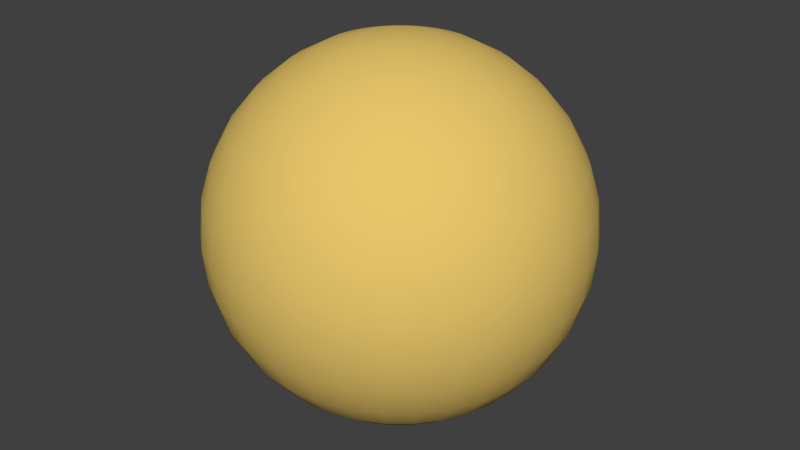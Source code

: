 # Source: PlatformHint.blend  (saved by Blender 2.78.0; exported with 4.5.12 LTS)
import bpy
from mathutils import Matrix  # noqa: F401  (used for matrix-valued properties, if any)

bpy.ops.wm.read_factory_settings(use_empty=True)
scene = bpy.context.scene
scene.name = 'Scene'

# ---- collections
col_collection_1 = bpy.data.collections.new('Collection 1'); scene.collection.children.link(col_collection_1)

# ---- materials (node trees are filled in below, after node groups)
mat_platformhint = bpy.data.materials.new('PlatformHint')
mat_platformhint.alpha_threshold = 0.0
mat_platformhint.use_transparent_shadow = False
mat_platformhint.diffuse_color = (0.8, 0.5646, 0.1467, 1.0)
mat_platformhint.roughness = 0.5

# ---- material node trees

# ---- world
world_world = bpy.data.worlds.new('World'); scene.world = world_world
world_world.color = (0.05088, 0.05088, 0.05088)
world_world.use_sun_shadow = False
world_world.sun_shadow_jitter_overblur = 0.0
world_world.cycles.sampling_method = 'NONE'
world_world.cycles.sample_map_resolution = 256

# ---- meshes
me_sphere = bpy.data.meshes.new('Sphere')
me_sphere.from_pydata([(-0.1366, 0.0, 0.6865), (-0.2679, 0.0, 0.6467), (-0.3889, 0.0, 0.582), (-0.495, 0.0, 0.495), (-0.582, 0.0, 0.3889), (-0.6467, 0.0, 0.2679), (-0.6865, 0.0, 0.1366), (-0.7, 0.0, 5.285e-08), (-0.6865, 0.0, -0.1366), (-0.6467, 0.0, -0.2679), (-0.582, 0.0, -0.3889), (-0.495, 0.0, -0.495), (-0.3889, 0.0, -0.582), (-0.2679, 0.0, -0.6467), (-0.1366, 0.0, -0.6865), (-0.1339, 0.02664, 0.6865), (-0.2627, 0.05226, 0.6467), (-0.3814, 0.07587, 0.582), (-0.4855, 0.09656, 0.495), (-0.5708, 0.1135, 0.3889), (-0.6343, 0.1262, 0.2679), (-0.6734, 0.1339, 0.1366), (-0.6865, 0.1366, 5.285e-08), (-0.6734, 0.1339, -0.1366), (-0.6343, 0.1262, -0.2679), (-0.5708, 0.1135, -0.3889), (-0.4855, 0.09656, -0.495), (-0.3814, 0.07587, -0.582), (-0.2627, 0.05226, -0.6467), (-0.1339, 0.02664, -0.6865), (-0.1262, 0.05226, 0.6865), (-0.2475, 0.1025, 0.6467), (-0.3593, 0.1488, 0.582), (-0.4573, 0.1894, 0.495), (-0.5377, 0.2227, 0.3889), (-0.5975, 0.2475, 0.2679), (-0.6343, 0.2627, 0.1366), (-0.6467, 0.2679, 5.285e-08), (-0.6343, 0.2627, -0.1366), (-0.5975, 0.2475, -0.2679), (-0.5377, 0.2227, -0.3889), (-0.4573, 0.1894, -0.495), (-0.3593, 0.1488, -0.582), (-0.2475, 0.1025, -0.6467), (-0.1262, 0.05226, -0.6865), (-0.1135, 0.07587, 0.6865), (-0.2227, 0.1488, 0.6467), (-0.3234, 0.2161, 0.582), (-0.4116, 0.275, 0.495), (-0.4839, 0.3234, 0.3889), (-0.5377, 0.3593, 0.2679), (-0.5708, 0.3814, 0.1366), (-0.582, 0.3889, 5.285e-08), (-0.5708, 0.3814, -0.1366), (-0.5377, 0.3593, -0.2679), (-0.4839, 0.3234, -0.3889), (-0.4116, 0.275, -0.495), (-0.3234, 0.2161, -0.582), (-0.2227, 0.1488, -0.6467), (-0.1135, 0.07587, -0.6865), (-0.09656, 0.09656, 0.6865), (-0.1894, 0.1894, 0.6467), (-0.275, 0.275, 0.582), (-0.35, 0.35, 0.495), (-0.4116, 0.4116, 0.3889), (-0.4573, 0.4573, 0.2679), (-0.4855, 0.4855, 0.1366), (-0.495, 0.495, 5.285e-08), (-0.4855, 0.4855, -0.1366), (-0.4573, 0.4573, -0.2679), (-0.4116, 0.4116, -0.3889), (-0.35, 0.35, -0.495), (-0.275, 0.275, -0.582), (-0.1894, 0.1894, -0.6467), (-0.09656, 0.09656, -0.6865), (-0.07587, 0.1135, 0.6865), (-0.1488, 0.2227, 0.6467), (-0.2161, 0.3234, 0.582), (-0.275, 0.4116, 0.495), (-0.3234, 0.4839, 0.3889), (-0.3593, 0.5377, 0.2679), (-0.3814, 0.5708, 0.1366), (-0.3889, 0.582, 5.285e-08), (-0.3814, 0.5708, -0.1366), (-0.3593, 0.5377, -0.2679), (-0.3234, 0.4839, -0.3889), (-0.275, 0.4116, -0.495), (-0.2161, 0.3234, -0.582), (-0.1488, 0.2227, -0.6467), (-0.07587, 0.1135, -0.6865), (-0.05226, 0.1262, 0.6865), (-0.1025, 0.2475, 0.6467), (-0.1488, 0.3593, 0.582), (-0.1894, 0.4573, 0.495), (-0.2227, 0.5377, 0.3889), (-0.2475, 0.5975, 0.2679), (-0.2627, 0.6343, 0.1366), (-0.2679, 0.6467, 5.285e-08), (-0.2627, 0.6343, -0.1366), (-0.2475, 0.5975, -0.2679), (-0.2227, 0.5377, -0.3889), (-0.1894, 0.4573, -0.495), (-0.1488, 0.3593, -0.582), (-0.1025, 0.2475, -0.6467), (-0.05226, 0.1262, -0.6865), (-0.02664, 0.1339, 0.6865), (-0.05226, 0.2627, 0.6467), (-0.07587, 0.3814, 0.582), (-0.09656, 0.4855, 0.495), (-0.1135, 0.5708, 0.3889), (-0.1262, 0.6343, 0.2679), (-0.1339, 0.6734, 0.1366), (-0.1366, 0.6865, 5.285e-08), (-0.1339, 0.6734, -0.1366), (-0.1262, 0.6343, -0.2679), (-0.1135, 0.5708, -0.3889), (-0.09656, 0.4855, -0.495), (-0.07587, 0.3814, -0.582), (-0.05226, 0.2627, -0.6467), (-0.02664, 0.1339, -0.6865), (2.286e-07, 0.1366, 0.6865), (2.234e-07, 0.2679, 0.6467), (2.182e-07, 0.3889, 0.582), (2.234e-07, 0.495, 0.495), (2.339e-07, 0.582, 0.3889), (1.921e-07, 0.6467, 0.2679), (2.756e-07, 0.6865, 0.1366), (2.652e-07, 0.7, 5.285e-08), (2.756e-07, 0.6865, -0.1366), (1.608e-07, 0.6467, -0.2679), (2.339e-07, 0.582, -0.3889), (2.234e-07, 0.495, -0.495), (2.391e-07, 0.3889, -0.582), (2.13e-07, 0.2679, -0.6467), (2.156e-07, 0.1366, -0.6865), (0.02664, 0.1339, 0.6865), (0.05226, 0.2627, 0.6467), (0.07587, 0.3814, 0.582), (0.09657, 0.4855, 0.495), (0.1135, 0.5708, 0.3889), (0.1262, 0.6343, 0.2679), (0.1339, 0.6734, 0.1366), (0.1366, 0.6865, 5.285e-08), (0.1339, 0.6734, -0.1366), (0.1262, 0.6343, -0.2679), (0.1135, 0.5708, -0.3889), (0.09657, 0.4855, -0.495), (0.07587, 0.3814, -0.582), (0.05226, 0.2627, -0.6467), (0.02664, 0.1339, -0.6865), (0.05226, 0.1262, 0.6865), (0.1025, 0.2475, 0.6467), (0.1488, 0.3593, 0.582), (0.1894, 0.4573, 0.495), (0.2227, 0.5377, 0.3889), (0.2475, 0.5975, 0.2679), (0.2627, 0.6343, 0.1366), (0.2679, 0.6467, 5.285e-08), (0.2627, 0.6343, -0.1366), (0.2475, 0.5975, -0.2679), (0.2227, 0.5377, -0.3889), (0.1894, 0.4573, -0.495), (0.1488, 0.3593, -0.582), (0.1025, 0.2475, -0.6467), (0.05226, 0.1262, -0.6865), (0.07587, 0.1135, 0.6865), (0.1488, 0.2227, 0.6467), (0.2161, 0.3234, 0.582), (0.275, 0.4116, 0.495), (0.3234, 0.4839, 0.3889), (0.3593, 0.5377, 0.2679), (0.3814, 0.5708, 0.1366), (0.3889, 0.582, 5.285e-08), (0.3814, 0.5708, -0.1366), (0.3593, 0.5377, -0.2679), (0.3234, 0.4839, -0.3889), (0.275, 0.4116, -0.495), (0.2161, 0.3234, -0.582), (0.1488, 0.2227, -0.6467), (0.07587, 0.1135, -0.6865), (0.09657, 0.09656, 0.6865), (0.1894, 0.1894, 0.6467), (0.275, 0.275, 0.582), (0.35, 0.35, 0.495), (0.4116, 0.4116, 0.3889), (0.4573, 0.4573, 0.2679), (0.4855, 0.4855, 0.1366), (0.495, 0.495, 5.285e-08), (0.4855, 0.4855, -0.1366), (0.4573, 0.4573, -0.2679), (0.4116, 0.4116, -0.3889), (0.35, 0.35, -0.495), (0.275, 0.275, -0.582), (0.1894, 0.1894, -0.6467), (0.09657, 0.09656, -0.6865), (0.1135, 0.07587, 0.6865), (0.2227, 0.1488, 0.6467), (0.3234, 0.2161, 0.582), (0.4116, 0.275, 0.495), (0.4839, 0.3234, 0.3889), (0.5377, 0.3593, 0.2679), (0.5708, 0.3814, 0.1366), (0.582, 0.3889, 5.285e-08), (0.5708, 0.3814, -0.1366), (0.5377, 0.3593, -0.2679), (0.4839, 0.3234, -0.3889), (0.4116, 0.275, -0.495), (0.3234, 0.2161, -0.582), (0.2227, 0.1488, -0.6467), (0.1135, 0.07587, -0.6865), (0.1262, 0.05226, 0.6865), (0.2475, 0.1025, 0.6467), (0.3593, 0.1488, 0.582), (0.4573, 0.1894, 0.495), (0.5377, 0.2227, 0.3889), (0.5975, 0.2475, 0.2679), (0.6343, 0.2627, 0.1366), (0.6467, 0.2679, 5.285e-08), (0.6343, 0.2627, -0.1366), (0.5975, 0.2475, -0.2679), (0.5377, 0.2227, -0.3889), (0.4573, 0.1894, -0.495), (0.3593, 0.1488, -0.582), (0.2475, 0.1025, -0.6467), (0.1262, 0.05226, -0.6865), (0.1339, 0.02664, 0.6865), (0.2627, 0.05226, 0.6467), (0.3814, 0.07587, 0.582), (0.4855, 0.09656, 0.495), (0.5708, 0.1135, 0.3889), (0.6343, 0.1262, 0.2679), (0.6734, 0.1339, 0.1366), (0.6866, 0.1366, 5.285e-08), (0.6734, 0.1339, -0.1366), (0.6343, 0.1262, -0.2679), (0.5708, 0.1135, -0.3889), (0.4855, 0.09656, -0.495), (0.3814, 0.07587, -0.582), (0.2627, 0.05226, -0.6467), (0.1339, 0.02664, -0.6865), (0.1366, -5.048e-09, 0.6865), (0.2679, 2.885e-08, 0.6467), (0.3889, 1.842e-08, 0.582), (0.495, -1.809e-08, 0.495), (0.582, -5.981e-08, 0.3889), (0.6467, 4.45e-08, 0.2679), (0.6865, -5.981e-08, 0.1366), (0.7, -7.024e-08, 5.285e-08), (0.6865, -5.981e-08, -0.1366), (0.6467, 4.45e-08, -0.2679), (0.582, -5.981e-08, -0.3889), (0.495, -1.809e-08, -0.495), (0.3889, -7.656e-09, -0.582), (0.2679, 2.775e-09, -0.6467), (0.1366, 2.775e-09, -0.6865), (0.1339, -0.02664, 0.6865), (0.2627, -0.05226, 0.6467), (0.3814, -0.07587, 0.582), (0.4855, -0.09656, 0.495), (0.5708, -0.1135, 0.3889), (0.6343, -0.1262, 0.2679), (0.6734, -0.1339, 0.1366), (0.6865, -0.1366, 5.285e-08), (0.6734, -0.1339, -0.1366), (0.6343, -0.1262, -0.2679), (0.5708, -0.1135, -0.3889), (0.4855, -0.09656, -0.495), (0.3814, -0.07587, -0.582), (0.2627, -0.05226, -0.6467), (0.1339, -0.02664, -0.6865), (0.1262, -0.05226, 0.6865), (0.2475, -0.1025, 0.6467), (0.3593, -0.1488, 0.582), (0.4573, -0.1894, 0.495), (0.5377, -0.2227, 0.3889), (0.5975, -0.2475, 0.2679), (0.6343, -0.2627, 0.1366), (0.6467, -0.2679, 5.285e-08), (0.6343, -0.2627, -0.1366), (0.5975, -0.2475, -0.2679), (0.5377, -0.2227, -0.3889), (0.4573, -0.1894, -0.495), (0.3593, -0.1488, -0.582), (0.2475, -0.1025, -0.6467), (0.1262, -0.05226, -0.6865), (0.1135, -0.07587, 0.6865), (0.2227, -0.1488, 0.6467), (0.3234, -0.2161, 0.582), (0.4116, -0.275, 0.495), (0.4839, -0.3234, 0.3889), (0.5377, -0.3593, 0.2679), (0.5708, -0.3814, 0.1366), (0.582, -0.3889, 5.285e-08), (0.5708, -0.3814, -0.1366), (0.5377, -0.3593, -0.2679), (0.4839, -0.3234, -0.3889), (0.4116, -0.275, -0.495), (0.3234, -0.2161, -0.582), (0.2227, -0.1488, -0.6467), (0.1135, -0.07587, -0.6865), (0.09657, -0.09656, 0.6865), (0.1894, -0.1894, 0.6467), (0.275, -0.275, 0.582), (0.35, -0.35, 0.495), (0.4116, -0.4116, 0.3889), (0.4573, -0.4573, 0.2679), (0.4855, -0.4855, 0.1366), (0.495, -0.495, 5.285e-08), (0.4855, -0.4855, -0.1366), (0.4573, -0.4573, -0.2679), (0.4116, -0.4116, -0.3889), (0.35, -0.35, -0.495), (0.275, -0.275, -0.582), (0.1894, -0.1894, -0.6467), (0.09656, -0.09656, -0.6865), (0.07587, -0.1135, 0.6865), (0.1488, -0.2227, 0.6467), (0.2161, -0.3234, 0.582), (0.275, -0.4116, 0.495), (0.3234, -0.4839, 0.3889), (0.3593, -0.5377, 0.2679), (0.3814, -0.5708, 0.1366), (0.3889, -0.582, 5.285e-08), (0.3814, -0.5708, -0.1366), (0.3593, -0.5377, -0.2679), (0.3234, -0.4839, -0.3889), (0.275, -0.4116, -0.495), (0.2161, -0.3234, -0.582), (0.1488, -0.2227, -0.6467), (0.07587, -0.1135, -0.6865), (2.281e-07, 0.0, -0.7), (0.05226, -0.1262, 0.6865), (0.1025, -0.2475, 0.6467), (0.1488, -0.3593, 0.582), (0.1894, -0.4573, 0.495), (0.2227, -0.5377, 0.3889), (0.2475, -0.5975, 0.2679), (0.2627, -0.6343, 0.1366), (0.2679, -0.6467, 5.285e-08), (0.2627, -0.6343, -0.1366), (0.2475, -0.5975, -0.2679), (0.2227, -0.5377, -0.3889), (0.1894, -0.4573, -0.495), (0.1488, -0.3593, -0.582), (0.1025, -0.2475, -0.6467), (0.05226, -0.1262, -0.6865), (0.02664, -0.1339, 0.6865), (0.05226, -0.2627, 0.6467), (0.07587, -0.3814, 0.582), (0.09656, -0.4855, 0.495), (0.1135, -0.5708, 0.3889), (0.1262, -0.6343, 0.2679), (0.1339, -0.6734, 0.1366), (0.1366, -0.6865, 5.285e-08), (0.1339, -0.6734, -0.1366), (0.1262, -0.6343, -0.2679), (0.1135, -0.5708, -0.3889), (0.09656, -0.4855, -0.495), (0.07587, -0.3814, -0.582), (0.05226, -0.2627, -0.6467), (0.02664, -0.1339, -0.6865), (2.182e-07, -0.1366, 0.6865), (1.974e-07, -0.2679, 0.6467), (1.974e-07, -0.3889, 0.582), (1.296e-07, -0.495, 0.495), (9.826e-08, -0.582, 0.3889), (2.234e-07, -0.6467, 0.2679), (6.697e-08, -0.6865, 0.1366), (9.826e-08, -0.7, 5.285e-08), (6.697e-08, -0.6865, -0.1366), (2.234e-07, -0.6467, -0.2679), (9.826e-08, -0.582, -0.3889), (1.296e-07, -0.495, -0.495), (1.817e-07, -0.3889, -0.582), (1.765e-07, -0.2679, -0.6467), (2.208e-07, -0.1366, -0.6865), (-0.02664, -0.1339, 0.6865), (-0.05226, -0.2627, 0.6467), (-0.07587, -0.3814, 0.582), (-0.09656, -0.4855, 0.495), (-0.1135, -0.5708, 0.3889), (-0.1262, -0.6343, 0.2679), (-0.1339, -0.6734, 0.1366), (-0.1366, -0.6865, 5.285e-08), (-0.1339, -0.6734, -0.1366), (-0.1262, -0.6343, -0.2679), (-0.1135, -0.5708, -0.3889), (-0.09656, -0.4855, -0.495), (-0.07587, -0.3814, -0.582), (-0.05226, -0.2627, -0.6467), (-0.02664, -0.1339, -0.6865), (-0.05226, -0.1262, 0.6865), (-0.1025, -0.2475, 0.6467), (-0.1488, -0.3593, 0.582), (-0.1894, -0.4573, 0.495), (-0.2227, -0.5377, 0.3889), (-0.2475, -0.5975, 0.2679), (-0.2627, -0.6343, 0.1366), (-0.2679, -0.6467, 5.285e-08), (-0.2627, -0.6343, -0.1366), (-0.2475, -0.5975, -0.2679), (-0.2227, -0.5377, -0.3889), (-0.1894, -0.4573, -0.495), (-0.1488, -0.3593, -0.582), (-0.1025, -0.2475, -0.6467), (-0.05226, -0.1262, -0.6865), (-0.07587, -0.1135, 0.6865), (-0.1488, -0.2227, 0.6467), (-0.2161, -0.3234, 0.582), (-0.275, -0.4116, 0.495), (-0.3234, -0.4839, 0.3889), (-0.3593, -0.5377, 0.2679), (-0.3814, -0.5708, 0.1366), (-0.3889, -0.582, 5.285e-08), (-0.3814, -0.5708, -0.1366), (-0.3593, -0.5377, -0.2679), (-0.3234, -0.4839, -0.3889), (-0.275, -0.4116, -0.495), (-0.2161, -0.3234, -0.582), (-0.1488, -0.2227, -0.6467), (-0.07587, -0.1135, -0.6865), (-0.09656, -0.09656, 0.6865), (-0.1894, -0.1894, 0.6467), (-0.275, -0.275, 0.582), (-0.35, -0.35, 0.495), (-0.4116, -0.4116, 0.3889), (-0.4573, -0.4573, 0.2679), (-0.4855, -0.4855, 0.1366), (-0.495, -0.495, 5.285e-08), (-0.4855, -0.4855, -0.1366), (-0.4573, -0.4573, -0.2679), (-0.4116, -0.4116, -0.3889), (-0.35, -0.35, -0.495), (-0.275, -0.275, -0.582), (-0.1894, -0.1894, -0.6467), (-0.09656, -0.09656, -0.6865), (-0.1135, -0.07587, 0.6865), (-0.2227, -0.1488, 0.6467), (-0.3234, -0.2161, 0.582), (-0.4116, -0.275, 0.495), (-0.4839, -0.3234, 0.3889), (-0.5377, -0.3593, 0.2679), (-0.5708, -0.3814, 0.1366), (-0.582, -0.3889, 5.285e-08), (-0.5708, -0.3814, -0.1366), (-0.5377, -0.3593, -0.2679), (-0.4839, -0.3234, -0.3889), (-0.4116, -0.275, -0.495), (-0.3234, -0.2161, -0.582), (-0.2227, -0.1488, -0.6467), (-0.1135, -0.07587, -0.6865), (1.736e-08, -8.729e-08, 0.7), (-0.1262, -0.05226, 0.6865), (-0.2475, -0.1025, 0.6467), (-0.3593, -0.1488, 0.582), (-0.4573, -0.1894, 0.495), (-0.5377, -0.2227, 0.3889), (-0.5975, -0.2475, 0.2679), (-0.6343, -0.2627, 0.1366), (-0.6467, -0.2679, 5.285e-08), (-0.6343, -0.2627, -0.1366), (-0.5975, -0.2475, -0.2679), (-0.5377, -0.2227, -0.3889), (-0.4573, -0.1894, -0.495), (-0.3593, -0.1488, -0.582), (-0.2475, -0.1025, -0.6467), (-0.1262, -0.05226, -0.6865), (-0.1339, -0.02664, 0.6865), (-0.2627, -0.05226, 0.6467), (-0.3814, -0.07587, 0.582), (-0.4855, -0.09656, 0.495), (-0.5708, -0.1135, 0.3889), (-0.6343, -0.1262, 0.2679), (-0.6734, -0.1339, 0.1366), (-0.6865, -0.1366, 5.285e-08), (-0.6734, -0.1339, -0.1366), (-0.6343, -0.1262, -0.2679), (-0.5708, -0.1135, -0.3889), (-0.4855, -0.09656, -0.495), (-0.3814, -0.07587, -0.582), (-0.2627, -0.05226, -0.6467), (-0.1339, -0.02664, -0.6865)], [], [(8, 7, 22, 23), (1, 0, 15, 16), (9, 8, 23, 24), (2, 1, 16, 17), (10, 9, 24, 25), (3, 2, 17, 18), (11, 10, 25, 26), (4, 3, 18, 19), (12, 11, 26, 27), (5, 4, 19, 20), (13, 12, 27, 28), (6, 5, 20, 21), (14, 13, 28, 29), (7, 6, 21, 22), (29, 28, 43, 44), (22, 21, 36, 37), (23, 22, 37, 38), (16, 15, 30, 31), (24, 23, 38, 39), (17, 16, 31, 32), (25, 24, 39, 40), (18, 17, 32, 33), (26, 25, 40, 41), (19, 18, 33, 34), (27, 26, 41, 42), (20, 19, 34, 35), (28, 27, 42, 43), (21, 20, 35, 36), (33, 32, 47, 48), (41, 40, 55, 56), (34, 33, 48, 49), (42, 41, 56, 57), (35, 34, 49, 50), (43, 42, 57, 58), (36, 35, 50, 51), (44, 43, 58, 59), (37, 36, 51, 52), (38, 37, 52, 53), (31, 30, 45, 46), (39, 38, 53, 54), (32, 31, 46, 47), (40, 39, 54, 55), (52, 51, 66, 67), (53, 52, 67, 68), (46, 45, 60, 61), (54, 53, 68, 69), (47, 46, 61, 62), (55, 54, 69, 70), (48, 47, 62, 63), (56, 55, 70, 71), (49, 48, 63, 64), (57, 56, 71, 72), (50, 49, 64, 65), (58, 57, 72, 73), (51, 50, 65, 66), (59, 58, 73, 74), (71, 70, 85, 86), (64, 63, 78, 79), (72, 71, 86, 87), (65, 64, 79, 80), (73, 72, 87, 88), (66, 65, 80, 81), (74, 73, 88, 89), (67, 66, 81, 82), (68, 67, 82, 83), (61, 60, 75, 76), (69, 68, 83, 84), (62, 61, 76, 77), (70, 69, 84, 85), (63, 62, 77, 78), (83, 82, 97, 98), (76, 75, 90, 91), (84, 83, 98, 99), (77, 76, 91, 92), (85, 84, 99, 100), (78, 77, 92, 93), (86, 85, 100, 101), (79, 78, 93, 94), (87, 86, 101, 102), (80, 79, 94, 95), (88, 87, 102, 103), (81, 80, 95, 96), (89, 88, 103, 104), (82, 81, 96, 97), (94, 93, 108, 109), (102, 101, 116, 117), (95, 94, 109, 110), (103, 102, 117, 118), (96, 95, 110, 111), (104, 103, 118, 119), (97, 96, 111, 112), (98, 97, 112, 113), (91, 90, 105, 106), (99, 98, 113, 114), (92, 91, 106, 107), (100, 99, 114, 115), (93, 92, 107, 108), (101, 100, 115, 116), (113, 112, 127, 128), (106, 105, 120, 121), (114, 113, 128, 129), (107, 106, 121, 122), (115, 114, 129, 130), (108, 107, 122, 123), (116, 115, 130, 131), (109, 108, 123, 124), (117, 116, 131, 132), (110, 109, 124, 125), (118, 117, 132, 133), (111, 110, 125, 126), (119, 118, 133, 134), (112, 111, 126, 127), (132, 131, 146, 147), (125, 124, 139, 140), (133, 132, 147, 148), (126, 125, 140, 141), (134, 133, 148, 149), (127, 126, 141, 142), (128, 127, 142, 143), (121, 120, 135, 136), (129, 128, 143, 144), (122, 121, 136, 137), (130, 129, 144, 145), (123, 122, 137, 138), (131, 130, 145, 146), (124, 123, 138, 139), (144, 143, 158, 159), (137, 136, 151, 152), (145, 144, 159, 160), (138, 137, 152, 153), (146, 145, 160, 161), (139, 138, 153, 154), (147, 146, 161, 162), (140, 139, 154, 155), (148, 147, 162, 163), (141, 140, 155, 156), (149, 148, 163, 164), (142, 141, 156, 157), (143, 142, 157, 158), (136, 135, 150, 151), (163, 162, 177, 178), (156, 155, 170, 171), (164, 163, 178, 179), (157, 156, 171, 172), (158, 157, 172, 173), (151, 150, 165, 166), (159, 158, 173, 174), (152, 151, 166, 167), (160, 159, 174, 175), (153, 152, 167, 168), (161, 160, 175, 176), (154, 153, 168, 169), (162, 161, 176, 177), (155, 154, 169, 170), (167, 166, 181, 182), (175, 174, 189, 190), (168, 167, 182, 183), (176, 175, 190, 191), (169, 168, 183, 184), (177, 176, 191, 192), (170, 169, 184, 185), (178, 177, 192, 193), (171, 170, 185, 186), (179, 178, 193, 194), (172, 171, 186, 187), (173, 172, 187, 188), (166, 165, 180, 181), (174, 173, 188, 189), (186, 185, 200, 201), (194, 193, 208, 209), (187, 186, 201, 202), (188, 187, 202, 203), (181, 180, 195, 196), (189, 188, 203, 204), (182, 181, 196, 197), (190, 189, 204, 205), (183, 182, 197, 198), (191, 190, 205, 206), (184, 183, 198, 199), (192, 191, 206, 207), (185, 184, 199, 200), (193, 192, 207, 208), (205, 204, 219, 220), (198, 197, 212, 213), (206, 205, 220, 221), (199, 198, 213, 214), (207, 206, 221, 222), (200, 199, 214, 215), (208, 207, 222, 223), (201, 200, 215, 216), (209, 208, 223, 224), (202, 201, 216, 217), (203, 202, 217, 218), (196, 195, 210, 211), (204, 203, 218, 219), (197, 196, 211, 212), (224, 223, 238, 239), (217, 216, 231, 232), (218, 217, 232, 233), (211, 210, 225, 226), (219, 218, 233, 234), (212, 211, 226, 227), (220, 219, 234, 235), (213, 212, 227, 228), (221, 220, 235, 236), (214, 213, 228, 229), (222, 221, 236, 237), (215, 214, 229, 230), (223, 222, 237, 238), (216, 215, 230, 231), (228, 227, 242, 243), (236, 235, 250, 251), (229, 228, 243, 244), (237, 236, 251, 252), (230, 229, 244, 245), (238, 237, 252, 253), (231, 230, 245, 246), (239, 238, 253, 254), (232, 231, 246, 247), (233, 232, 247, 248), (226, 225, 240, 241), (234, 233, 248, 249), (227, 226, 241, 242), (235, 234, 249, 250), (247, 246, 261, 262), (248, 247, 262, 263), (241, 240, 255, 256), (249, 248, 263, 264), (242, 241, 256, 257), (250, 249, 264, 265), (243, 242, 257, 258), (251, 250, 265, 266), (244, 243, 258, 259), (252, 251, 266, 267), (245, 244, 259, 260), (253, 252, 267, 268), (246, 245, 260, 261), (254, 253, 268, 269), (266, 265, 280, 281), (259, 258, 273, 274), (267, 266, 281, 282), (260, 259, 274, 275), (268, 267, 282, 283), (261, 260, 275, 276), (269, 268, 283, 284), (262, 261, 276, 277), (263, 262, 277, 278), (256, 255, 270, 271), (264, 263, 278, 279), (257, 256, 271, 272), (265, 264, 279, 280), (258, 257, 272, 273), (278, 277, 292, 293), (271, 270, 285, 286), (279, 278, 293, 294), (272, 271, 286, 287), (280, 279, 294, 295), (273, 272, 287, 288), (281, 280, 295, 296), (274, 273, 288, 289), (282, 281, 296, 297), (275, 274, 289, 290), (283, 282, 297, 298), (276, 275, 290, 291), (284, 283, 298, 299), (277, 276, 291, 292), (297, 296, 311, 312), (290, 289, 304, 305), (298, 297, 312, 313), (291, 290, 305, 306), (299, 298, 313, 314), (292, 291, 306, 307), (293, 292, 307, 308), (286, 285, 300, 301), (294, 293, 308, 309), (287, 286, 301, 302), (295, 294, 309, 310), (288, 287, 302, 303), (296, 295, 310, 311), (289, 288, 303, 304), (301, 300, 315, 316), (309, 308, 323, 324), (302, 301, 316, 317), (310, 309, 324, 325), (303, 302, 317, 318), (311, 310, 325, 326), (304, 303, 318, 319), (312, 311, 326, 327), (305, 304, 319, 320), (313, 312, 327, 328), (306, 305, 320, 321), (314, 313, 328, 329), (307, 306, 321, 322), (308, 307, 322, 323), (320, 319, 335, 336), (328, 327, 343, 344), (321, 320, 336, 337), (329, 328, 344, 345), (322, 321, 337, 338), (323, 322, 338, 339), (316, 315, 331, 332), (324, 323, 339, 340), (317, 316, 332, 333), (325, 324, 340, 341), (318, 317, 333, 334), (326, 325, 341, 342), (319, 318, 334, 335), (327, 326, 342, 343), (340, 339, 354, 355), (333, 332, 347, 348), (341, 340, 355, 356), (334, 333, 348, 349), (342, 341, 356, 357), (335, 334, 349, 350), (343, 342, 357, 358), (336, 335, 350, 351), (344, 343, 358, 359), (337, 336, 351, 352), (345, 344, 359, 360), (338, 337, 352, 353), (339, 338, 353, 354), (332, 331, 346, 347), (359, 358, 373, 374), (352, 351, 366, 367), (360, 359, 374, 375), (353, 352, 367, 368), (354, 353, 368, 369), (347, 346, 361, 362), (355, 354, 369, 370), (348, 347, 362, 363), (356, 355, 370, 371), (349, 348, 363, 364), (357, 356, 371, 372), (350, 349, 364, 365), (358, 357, 372, 373), (351, 350, 365, 366), (363, 362, 377, 378), (371, 370, 385, 386), (364, 363, 378, 379), (372, 371, 386, 387), (365, 364, 379, 380), (373, 372, 387, 388), (366, 365, 380, 381), (374, 373, 388, 389), (367, 366, 381, 382), (375, 374, 389, 390), (368, 367, 382, 383), (369, 368, 383, 384), (362, 361, 376, 377), (370, 369, 384, 385), (382, 381, 396, 397), (390, 389, 404, 405), (383, 382, 397, 398), (384, 383, 398, 399), (377, 376, 391, 392), (385, 384, 399, 400), (378, 377, 392, 393), (386, 385, 400, 401), (379, 378, 393, 394), (387, 386, 401, 402), (380, 379, 394, 395), (388, 387, 402, 403), (381, 380, 395, 396), (389, 388, 403, 404), (401, 400, 415, 416), (394, 393, 408, 409), (402, 401, 416, 417), (395, 394, 409, 410), (403, 402, 417, 418), (396, 395, 410, 411), (404, 403, 418, 419), (397, 396, 411, 412), (405, 404, 419, 420), (398, 397, 412, 413), (399, 398, 413, 414), (392, 391, 406, 407), (400, 399, 414, 415), (393, 392, 407, 408), (420, 419, 434, 435), (413, 412, 427, 428), (414, 413, 428, 429), (407, 406, 421, 422), (415, 414, 429, 430), (408, 407, 422, 423), (416, 415, 430, 431), (409, 408, 423, 424), (417, 416, 431, 432), (410, 409, 424, 425), (418, 417, 432, 433), (411, 410, 425, 426), (419, 418, 433, 434), (412, 411, 426, 427), (432, 431, 446, 447), (425, 424, 439, 440), (433, 432, 447, 448), (426, 425, 440, 441), (434, 433, 448, 449), (427, 426, 441, 442), (435, 434, 449, 450), (428, 427, 442, 443), (429, 428, 443, 444), (422, 421, 436, 437), (430, 429, 444, 445), (423, 422, 437, 438), (431, 430, 445, 446), (424, 423, 438, 439), (444, 443, 459, 460), (437, 436, 452, 453), (445, 444, 460, 461), (438, 437, 453, 454), (446, 445, 461, 462), (439, 438, 454, 455), (447, 446, 462, 463), (440, 439, 455, 456), (448, 447, 463, 464), (441, 440, 456, 457), (449, 448, 464, 465), (442, 441, 457, 458), (450, 449, 465, 466), (443, 442, 458, 459), (456, 455, 470, 471), (464, 463, 478, 479), (457, 456, 471, 472), (465, 464, 479, 480), (458, 457, 472, 473), (466, 465, 480, 481), (459, 458, 473, 474), (460, 459, 474, 475), (453, 452, 467, 468), (461, 460, 475, 476), (454, 453, 468, 469), (462, 461, 476, 477), (455, 454, 469, 470), (463, 462, 477, 478), (0, 451, 15), (330, 14, 29), (15, 451, 30), (330, 29, 44), (30, 451, 45), (330, 44, 59), (45, 451, 60), (330, 59, 74), (60, 451, 75), (330, 74, 89), (75, 451, 90), (330, 89, 104), (90, 451, 105), (330, 104, 119), (105, 451, 120), (330, 119, 134), (120, 451, 135), (330, 134, 149), (135, 451, 150), (330, 149, 164), (150, 451, 165), (330, 164, 179), (165, 451, 180), (330, 179, 194), (180, 451, 195), (330, 194, 209), (195, 451, 210), (330, 209, 224), (210, 451, 225), (330, 224, 239), (225, 451, 240), (330, 239, 254), (240, 451, 255), (330, 254, 269), (255, 451, 270), (330, 269, 284), (330, 284, 299), (270, 451, 285), (285, 451, 300), (330, 299, 314), (300, 451, 315), (330, 314, 329), (315, 451, 331), (330, 329, 345), (331, 451, 346), (330, 345, 360), (346, 451, 361), (330, 360, 375), (361, 451, 376), (330, 375, 390), (376, 451, 391), (330, 390, 405), (391, 451, 406), (330, 405, 420), (406, 451, 421), (330, 420, 435), (421, 451, 436), (330, 435, 450), (436, 451, 452), (330, 450, 466), (452, 451, 467), (330, 466, 481), (475, 474, 7, 8), (468, 467, 0, 1), (476, 475, 8, 9), (469, 468, 1, 2), (477, 476, 9, 10), (470, 469, 2, 3), (478, 477, 10, 11), (471, 470, 3, 4), (479, 478, 11, 12), (472, 471, 4, 5), (480, 479, 12, 13), (473, 472, 5, 6), (481, 480, 13, 14), (474, 473, 6, 7), (467, 451, 0), (330, 481, 14)])
me_sphere.polygons.foreach_set('use_smooth', [True] * 512)
me_sphere.materials.append(mat_platformhint)
me_sphere.use_remesh_preserve_volume = False
me_sphere.use_remesh_preserve_attributes = False
me_sphere.use_mirror_vertex_groups = False
me_sphere.update()

# ---- objects
ob_sphere = bpy.data.objects.new('Sphere', me_sphere)

# ---- transforms, parenting, visibility, modifiers, constraints
ob_sphere.location = (0.0, 0.0, 0.0)
ob_sphere.lineart.crease_threshold = 0.0

# ---- collection membership
col_collection_1.objects.link(ob_sphere)

# ---- scene / render settings (as saved in the file)
scene.frame_start = 1; scene.frame_end = 250; scene.frame_set(1)
scene.render.engine = 'BLENDER_EEVEE_NEXT'
scene.render.resolution_percentage = 50
scene.render.dither_intensity = 0.0
scene.cycles.use_denoising = False
scene.cycles.samples = 10
scene.cycles.sampling_pattern = 'TABULATED_SOBOL'
scene.cycles.light_sampling_threshold = 0.0
scene.cycles.use_adaptive_sampling = False
scene.cycles.use_light_tree = False
scene.cycles.blur_glossy = 0.0
scene.cycles.pixel_filter_type = 'GAUSSIAN'
scene.cycles.sample_clamp_indirect = 0.0
scene.view_settings.view_transform = 'Standard'
bpy.context.view_layer.update()

# ---- added for rendering (the .blend has no active camera and no usable light): camera, sun
cam_auto = bpy.data.cameras.new('AutoCamera')
cam_auto.lens = 50.0
cam_auto.sensor_width = 36.0
cam_auto.clip_end = 1000.0
ob_auto_camera = bpy.data.objects.new('AutoCamera', cam_auto)
scene.collection.objects.link(ob_auto_camera)
ob_auto_camera.location = (2.24355, -2.69226, 1.79484)
ob_auto_camera.rotation_euler = (1.09748, -7.21219e-08, 0.694738)
scene.camera = ob_auto_camera
light_auto_sun = bpy.data.lights.new('AutoSun', 'SUN')
light_auto_sun.energy = 3.0
light_auto_sun.angle = 0.0523599
ob_auto_sun = bpy.data.objects.new('AutoSun', light_auto_sun)
scene.collection.objects.link(ob_auto_sun)
ob_auto_sun.rotation_euler = (0.872665, 0.174533, 0.523599)
bpy.context.view_layer.update()
